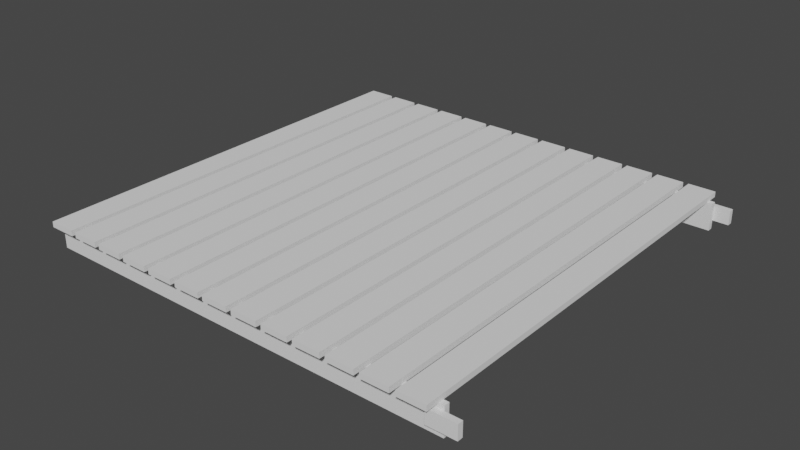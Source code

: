 # Source: mod_pier-desk.blend  (saved by Blender 2.91.10; exported with 4.5.12 LTS)
import bpy
from mathutils import Matrix  # noqa: F401  (used for matrix-valued properties, if any)

bpy.ops.wm.read_factory_settings(use_empty=True)
scene = bpy.context.scene
scene.name = 'Scene'

# ---- collections
col_lights_and_cams = bpy.data.collections.new('Lights and cams'); scene.collection.children.link(col_lights_and_cams)
col_objects = bpy.data.collections.new('Objects'); scene.collection.children.link(col_objects)
col_pier_section_001 = bpy.data.collections.new('Pier Section 001'); scene.collection.children.link(col_pier_section_001)

# ---- world
world_world = bpy.data.worlds.new('World'); scene.world = world_world
world_world.use_nodes = True; world_world.node_tree.nodes.clear()
_N = world_world.node_tree.nodes; _L = world_world.node_tree.links
n0 = _N.new('ShaderNodeOutputWorld'); n0.name = 'World Output'; n0.location = (300, 300)
n1 = _N.new('ShaderNodeBackground'); n1.name = 'Background'; n1.location = (10, 300)
n1.inputs[0].default_value = (0.05088, 0.05088, 0.05088, 1.0)
_L.new(n1.outputs[0], n0.inputs[0])
n0.is_active_output = True
world_world.color = (0.05088, 0.05088, 0.05088)
world_world.use_sun_shadow = False
world_world.sun_shadow_jitter_overblur = 0.0

# ---- meshes
me_shape_indexedfaceset = bpy.data.meshes.new('Shape_IndexedFaceSet')
me_shape_indexedfaceset.from_pydata([(-1.0, -0.9554, -1.0), (-1.0, -0.9554, 1.0), (-1.0, 1.05, -1.0), (-1.0, 1.05, 1.0), (1.0, -0.9554, -1.0), (1.0, -0.9554, 1.0), (1.0, 1.05, -1.0), (1.0, 1.05, 1.0)], [], [(0, 1, 3, 2), (2, 3, 7, 6), (6, 7, 5, 4), (4, 5, 1, 0), (2, 6, 4, 0), (7, 3, 1, 5)])
_uv = me_shape_indexedfaceset.uv_layers.new(name='UVMap')
_uv.uv.foreach_set('vector', [0.375, 0.0, 0.625, 0.0, 0.625, 0.25, 0.375, 0.25, 0.375, 0.25, 0.625, 0.25, 0.625, 0.5, 0.375, 0.5, 0.375, 0.5, 0.625, 0.5, 0.625, 0.75, 0.375, 0.75, 0.375, 0.75, 0.625, 0.75, 0.625, 1.0, 0.375, 1.0, 0.125, 0.5, 0.375, 0.5, 0.375, 0.75, 0.125, 0.75, 0.625, 0.5, 0.875, 0.5, 0.875, 0.75, 0.625, 0.75])
me_shape_indexedfaceset.use_remesh_fix_poles = True
me_shape_indexedfaceset.use_remesh_preserve_attributes = False
me_shape_indexedfaceset.use_mirror_vertex_groups = False
me_shape_indexedfaceset.update()
me_shape_indexedfaceset_001 = bpy.data.meshes.new('Shape_IndexedFaceSet.001')
me_shape_indexedfaceset_001.from_pydata([(-1.0, -0.9554, -1.0), (-1.0, -0.9554, 1.0), (-1.0, 1.05, -1.0), (-1.0, 1.05, 1.0), (1.0, -0.9554, -1.0), (1.0, -0.9554, 1.0), (1.0, 1.05, -1.0), (1.0, 1.05, 1.0)], [], [(0, 1, 3, 2), (2, 3, 7, 6), (6, 7, 5, 4), (4, 5, 1, 0), (2, 6, 4, 0), (7, 3, 1, 5)])
_uv = me_shape_indexedfaceset_001.uv_layers.new(name='UVMap')
_uv.uv.foreach_set('vector', [0.375, 0.0, 0.625, 0.0, 0.625, 0.25, 0.375, 0.25, 0.375, 0.25, 0.625, 0.25, 0.625, 0.5, 0.375, 0.5, 0.375, 0.5, 0.625, 0.5, 0.625, 0.75, 0.375, 0.75, 0.375, 0.75, 0.625, 0.75, 0.625, 1.0, 0.375, 1.0, 0.125, 0.5, 0.375, 0.5, 0.375, 0.75, 0.125, 0.75, 0.625, 0.5, 0.875, 0.5, 0.875, 0.75, 0.625, 0.75])
me_shape_indexedfaceset_001.use_remesh_fix_poles = True
me_shape_indexedfaceset_001.use_remesh_preserve_attributes = False
me_shape_indexedfaceset_001.use_mirror_vertex_groups = False
me_shape_indexedfaceset_001.update()
me_shape_indexedfaceset_002 = bpy.data.meshes.new('Shape_IndexedFaceSet.002')
me_shape_indexedfaceset_002.from_pydata([(-1.0, 0.0, -1.0), (-1.0, 0.0, 1.0), (-1.0, 1.05, -1.0), (-1.0, 1.05, 1.0), (-0.8667, 9e-06, -1.0), (-0.8667, 1e-05, 1.0), (-0.8667, 1.05, -1.0), (-0.8667, 1.05, 1.0)], [], [(0, 1, 3, 2), (2, 3, 7, 6), (6, 7, 5, 4), (4, 5, 1, 0), (2, 6, 4, 0), (7, 3, 1, 5)])
_uv = me_shape_indexedfaceset_002.uv_layers.new(name='UVMap')
_uv.uv.foreach_set('vector', [0.375, 0.0, 0.625, 0.0, 0.625, 0.25, 0.375, 0.25, 0.375, 0.25, 0.625, 0.25, 0.625, 0.5, 0.375, 0.5, 0.375, 0.5, 0.625, 0.5, 0.625, 0.75, 0.375, 0.75, 0.375, 0.75, 0.625, 0.75, 0.625, 1.0, 0.375, 1.0, 0.125, 0.5, 0.375, 0.5, 0.375, 0.75, 0.125, 0.75, 0.625, 0.5, 0.875, 0.5, 0.875, 0.75, 0.625, 0.75])
me_shape_indexedfaceset_002.use_remesh_fix_poles = True
me_shape_indexedfaceset_002.use_remesh_preserve_attributes = False
me_shape_indexedfaceset_002.use_mirror_vertex_groups = False
me_shape_indexedfaceset_002.update()
me_shape_indexedfaceset_003 = bpy.data.meshes.new('Shape_IndexedFaceSet.003')
me_shape_indexedfaceset_003.from_pydata([(-1.0, 0.0, -1.0), (-1.0, 0.0, 1.0), (-1.0, 1.05, -1.0), (-1.0, 1.05, 1.0), (-0.8667, 9e-06, -1.0), (-0.8667, 1e-05, 1.0), (-0.8667, 1.05, -1.0), (-0.8667, 1.05, 1.0)], [], [(0, 1, 3, 2), (2, 3, 7, 6), (6, 7, 5, 4), (4, 5, 1, 0), (2, 6, 4, 0), (7, 3, 1, 5)])
_uv = me_shape_indexedfaceset_003.uv_layers.new(name='UVMap')
_uv.uv.foreach_set('vector', [0.375, 0.0, 0.625, 0.0, 0.625, 0.25, 0.375, 0.25, 0.375, 0.25, 0.625, 0.25, 0.625, 0.5, 0.375, 0.5, 0.375, 0.5, 0.625, 0.5, 0.625, 0.75, 0.375, 0.75, 0.375, 0.75, 0.625, 0.75, 0.625, 1.0, 0.375, 1.0, 0.125, 0.5, 0.375, 0.5, 0.375, 0.75, 0.125, 0.75, 0.625, 0.5, 0.875, 0.5, 0.875, 0.75, 0.625, 0.75])
me_shape_indexedfaceset_003.use_remesh_fix_poles = True
me_shape_indexedfaceset_003.use_remesh_preserve_attributes = False
me_shape_indexedfaceset_003.use_mirror_vertex_groups = False
me_shape_indexedfaceset_003.update()
me_shape_indexedfaceset_004 = bpy.data.meshes.new('Shape_IndexedFaceSet.004')
me_shape_indexedfaceset_004.from_pydata([(-1.0, -1.0, -1.525), (-1.0, -1.0, 0.4751), (-1.0, 1.0, -1.525), (-1.0, 1.0, 0.4751), (1.0, -1.0, -1.525), (1.0, -1.0, 0.4751), (1.0, 1.0, -1.525), (1.0, 1.0, 0.4751), (-1.0, 1.4, -1.525), (-1.0, 1.4, 0.4751), (-1.0, 3.4, -1.525), (-1.0, 3.4, 0.4751), (1.0, 1.4, -1.525), (1.0, 1.4, 0.4751), (1.0, 3.4, -1.525), (1.0, 3.4, 0.4751), (-1.0, 3.8, -1.525), (-1.0, 3.8, 0.4751), (-1.0, 5.8, -1.525), (-1.0, 5.8, 0.4751), (1.0, 3.8, -1.525), (1.0, 3.8, 0.4751), (1.0, 5.8, -1.525), (1.0, 5.8, 0.4751), (-1.0, 6.2, -1.525), (-1.0, 6.2, 0.4751), (-1.0, 8.2, -1.525), (-1.0, 8.2, 0.4751), (1.0, 6.2, -1.525), (1.0, 6.2, 0.4751), (1.0, 8.2, -1.525), (1.0, 8.2, 0.4751), (-1.0, 8.6, -1.525), (-1.0, 8.6, 0.4751), (-1.0, 10.6, -1.525), (-1.0, 10.6, 0.4751), (1.0, 8.6, -1.525), (1.0, 8.6, 0.4751), (1.0, 10.6, -1.525), (1.0, 10.6, 0.4751), (-1.0, 11.0, -1.525), (-1.0, 11.0, 0.4751), (-1.0, 13.0, -1.525), (-1.0, 13.0, 0.4751), (1.0, 11.0, -1.525), (1.0, 11.0, 0.4751), (1.0, 13.0, -1.525), (1.0, 13.0, 0.4751), (-1.0, 13.4, -1.525), (-1.0, 13.4, 0.4751), (-1.0, 15.4, -1.525), (-1.0, 15.4, 0.4751), (1.0, 13.4, -1.525), (1.0, 13.4, 0.4751), (1.0, 15.4, -1.525), (1.0, 15.4, 0.4751), (-1.0, 15.8, -1.525), (-1.0, 15.8, 0.4751), (-1.0, 17.8, -1.525), (-1.0, 17.8, 0.4751), (1.0, 15.8, -1.525), (1.0, 15.8, 0.4751), (1.0, 17.8, -1.525), (1.0, 17.8, 0.4751), (-1.0, 18.2, -1.525), (-1.0, 18.2, 0.4751), (-1.0, 20.2, -1.525), (-1.0, 20.2, 0.4751), (1.0, 18.2, -1.525), (1.0, 18.2, 0.4751), (1.0, 20.2, -1.525), (1.0, 20.2, 0.4751), (-1.0, 20.6, -1.525), (-1.0, 20.6, 0.4751), (-1.0, 22.6, -1.525), (-1.0, 22.6, 0.4751), (1.0, 20.6, -1.525), (1.0, 20.6, 0.4751), (1.0, 22.6, -1.525), (1.0, 22.6, 0.4751), (-1.0, 23.0, -1.525), (-1.0, 23.0, 0.4751), (-1.0, 25.0, -1.525), (-1.0, 25.0, 0.4751), (1.0, 23.0, -1.525), (1.0, 23.0, 0.4751), (1.0, 25.0, -1.525), (1.0, 25.0, 0.4751), (-1.0, 25.4, -1.525), (-1.0, 25.4, 0.4751), (-1.0, 27.4, -1.525), (-1.0, 27.4, 0.4751), (1.0, 25.4, -1.525), (1.0, 25.4, 0.4751), (1.0, 27.4, -1.525), (1.0, 27.4, 0.4751), (-1.0, 27.8, -1.525), (-1.0, 27.8, 0.4751), (-1.0, 29.8, -1.525), (-1.0, 29.8, 0.4751), (1.0, 27.8, -1.525), (1.0, 27.8, 0.4751), (1.0, 29.8, -1.525), (1.0, 29.8, 0.4751)], [], [(0, 1, 3, 2), (2, 3, 7, 6), (6, 7, 5, 4), (4, 5, 1, 0), (2, 6, 4, 0), (7, 3, 1, 5), (8, 9, 11, 10), (10, 11, 15, 14), (14, 15, 13, 12), (12, 13, 9, 8), (10, 14, 12, 8), (15, 11, 9, 13), (16, 17, 19, 18), (18, 19, 23, 22), (22, 23, 21, 20), (20, 21, 17, 16), (18, 22, 20, 16), (23, 19, 17, 21), (24, 25, 27, 26), (26, 27, 31, 30), (30, 31, 29, 28), (28, 29, 25, 24), (26, 30, 28, 24), (31, 27, 25, 29), (32, 33, 35, 34), (34, 35, 39, 38), (38, 39, 37, 36), (36, 37, 33, 32), (34, 38, 36, 32), (39, 35, 33, 37), (40, 41, 43, 42), (42, 43, 47, 46), (46, 47, 45, 44), (44, 45, 41, 40), (42, 46, 44, 40), (47, 43, 41, 45), (48, 49, 51, 50), (50, 51, 55, 54), (54, 55, 53, 52), (52, 53, 49, 48), (50, 54, 52, 48), (55, 51, 49, 53), (56, 57, 59, 58), (58, 59, 63, 62), (62, 63, 61, 60), (60, 61, 57, 56), (58, 62, 60, 56), (63, 59, 57, 61), (64, 65, 67, 66), (66, 67, 71, 70), (70, 71, 69, 68), (68, 69, 65, 64), (66, 70, 68, 64), (71, 67, 65, 69), (72, 73, 75, 74), (74, 75, 79, 78), (78, 79, 77, 76), (76, 77, 73, 72), (74, 78, 76, 72), (79, 75, 73, 77), (80, 81, 83, 82), (82, 83, 87, 86), (86, 87, 85, 84), (84, 85, 81, 80), (82, 86, 84, 80), (87, 83, 81, 85), (88, 89, 91, 90), (90, 91, 95, 94), (94, 95, 93, 92), (92, 93, 89, 88), (90, 94, 92, 88), (95, 91, 89, 93), (96, 97, 99, 98), (98, 99, 103, 102), (102, 103, 101, 100), (100, 101, 97, 96), (98, 102, 100, 96), (103, 99, 97, 101)])
_uv = me_shape_indexedfaceset_004.uv_layers.new(name='UVMap')
_uv.uv.foreach_set('vector', [0.375, 0.0, 0.625, 0.0, 0.625, 0.25, 0.375, 0.25, 0.375, 0.25, 0.625, 0.25, 0.625, 0.5, 0.375, 0.5, 0.375, 0.5, 0.625, 0.5, 0.625, 0.75, 0.375, 0.75, 0.375, 0.75, 0.625, 0.75, 0.625, 1.0, 0.375, 1.0, 0.125, 0.5, 0.375, 0.5, 0.375, 0.75, 0.125, 0.75, 0.625, 0.5, 0.875, 0.5, 0.875, 0.75, 0.625, 0.75, 0.375, 0.0, 0.625, 0.0, 0.625, 0.25, 0.375, 0.25, 0.375, 0.25, 0.625, 0.25, 0.625, 0.5, 0.375, 0.5, 0.375, 0.5, 0.625, 0.5, 0.625, 0.75, 0.375, 0.75, 0.375, 0.75, 0.625, 0.75, 0.625, 1.0, 0.375, 1.0, 0.125, 0.5, 0.375, 0.5, 0.375, 0.75, 0.125, 0.75, 0.625, 0.5, 0.875, 0.5, 0.875, 0.75, 0.625, 0.75, 0.375, 0.0, 0.625, 0.0, 0.625, 0.25, 0.375, 0.25, 0.375, 0.25, 0.625, 0.25, 0.625, 0.5, 0.375, 0.5, 0.375, 0.5, 0.625, 0.5, 0.625, 0.75, 0.375, 0.75, 0.375, 0.75, 0.625, 0.75, 0.625, 1.0, 0.375, 1.0, 0.125, 0.5, 0.375, 0.5, 0.375, 0.75, 0.125, 0.75, 0.625, 0.5, 0.875, 0.5, 0.875, 0.75, 0.625, 0.75, 0.375, 0.0, 0.625, 0.0, 0.625, 0.25, 0.375, 0.25, 0.375, 0.25, 0.625, 0.25, 0.625, 0.5, 0.375, 0.5, 0.375, 0.5, 0.625, 0.5, 0.625, 0.75, 0.375, 0.75, 0.375, 0.75, 0.625, 0.75, 0.625, 1.0, 0.375, 1.0, 0.125, 0.5, 0.375, 0.5, 0.375, 0.75, 0.125, 0.75, 0.625, 0.5, 0.875, 0.5, 0.875, 0.75, 0.625, 0.75, 0.375, 0.0, 0.625, 0.0, 0.625, 0.25, 0.375, 0.25, 0.375, 0.25, 0.625, 0.25, 0.625, 0.5, 0.375, 0.5, 0.375, 0.5, 0.625, 0.5, 0.625, 0.75, 0.375, 0.75, 0.375, 0.75, 0.625, 0.75, 0.625, 1.0, 0.375, 1.0, 0.125, 0.5, 0.375, 0.5, 0.375, 0.75, 0.125, 0.75, 0.625, 0.5, 0.875, 0.5, 0.875, 0.75, 0.625, 0.75, 0.375, 0.0, 0.625, 0.0, 0.625, 0.25, 0.375, 0.25, 0.375, 0.25, 0.625, 0.25, 0.625, 0.5, 0.375, 0.5, 0.375, 0.5, 0.625, 0.5, 0.625, 0.75, 0.375, 0.75, 0.375, 0.75, 0.625, 0.75, 0.625, 1.0, 0.375, 1.0, 0.125, 0.5, 0.375, 0.5, 0.375, 0.75, 0.125, 0.75, 0.625, 0.5, 0.875, 0.5, 0.875, 0.75, 0.625, 0.75, 0.375, 0.0, 0.625, 0.0, 0.625, 0.25, 0.375, 0.25, 0.375, 0.25, 0.625, 0.25, 0.625, 0.5, 0.375, 0.5, 0.375, 0.5, 0.625, 0.5, 0.625, 0.75, 0.375, 0.75, 0.375, 0.75, 0.625, 0.75, 0.625, 1.0, 0.375, 1.0, 0.125, 0.5, 0.375, 0.5, 0.375, 0.75, 0.125, 0.75, 0.625, 0.5, 0.875, 0.5, 0.875, 0.75, 0.625, 0.75, 0.375, 0.0, 0.625, 0.0, 0.625, 0.25, 0.375, 0.25, 0.375, 0.25, 0.625, 0.25, 0.625, 0.5, 0.375, 0.5, 0.375, 0.5, 0.625, 0.5, 0.625, 0.75, 0.375, 0.75, 0.375, 0.75, 0.625, 0.75, 0.625, 1.0, 0.375, 1.0, 0.125, 0.5, 0.375, 0.5, 0.375, 0.75, 0.125, 0.75, 0.625, 0.5, 0.875, 0.5, 0.875, 0.75, 0.625, 0.75, 0.375, 0.0, 0.625, 0.0, 0.625, 0.25, 0.375, 0.25, 0.375, 0.25, 0.625, 0.25, 0.625, 0.5, 0.375, 0.5, 0.375, 0.5, 0.625, 0.5, 0.625, 0.75, 0.375, 0.75, 0.375, 0.75, 0.625, 0.75, 0.625, 1.0, 0.375, 1.0, 0.125, 0.5, 0.375, 0.5, 0.375, 0.75, 0.125, 0.75, 0.625, 0.5, 0.875, 0.5, 0.875, 0.75, 0.625, 0.75, 0.375, 0.0, 0.625, 0.0, 0.625, 0.25, 0.375, 0.25, 0.375, 0.25, 0.625, 0.25, 0.625, 0.5, 0.375, 0.5, 0.375, 0.5, 0.625, 0.5, 0.625, 0.75, 0.375, 0.75, 0.375, 0.75, 0.625, 0.75, 0.625, 1.0, 0.375, 1.0, 0.125, 0.5, 0.375, 0.5, 0.375, 0.75, 0.125, 0.75, 0.625, 0.5, 0.875, 0.5, 0.875, 0.75, 0.625, 0.75, 0.375, 0.0, 0.625, 0.0, 0.625, 0.25, 0.375, 0.25, 0.375, 0.25, 0.625, 0.25, 0.625, 0.5, 0.375, 0.5, 0.375, 0.5, 0.625, 0.5, 0.625, 0.75, 0.375, 0.75, 0.375, 0.75, 0.625, 0.75, 0.625, 1.0, 0.375, 1.0, 0.125, 0.5, 0.375, 0.5, 0.375, 0.75, 0.125, 0.75, 0.625, 0.5, 0.875, 0.5, 0.875, 0.75, 0.625, 0.75, 0.375, 0.0, 0.625, 0.0, 0.625, 0.25, 0.375, 0.25, 0.375, 0.25, 0.625, 0.25, 0.625, 0.5, 0.375, 0.5, 0.375, 0.5, 0.625, 0.5, 0.625, 0.75, 0.375, 0.75, 0.375, 0.75, 0.625, 0.75, 0.625, 1.0, 0.375, 1.0, 0.125, 0.5, 0.375, 0.5, 0.375, 0.75, 0.125, 0.75, 0.625, 0.5, 0.875, 0.5, 0.875, 0.75, 0.625, 0.75, 0.375, 0.0, 0.625, 0.0, 0.625, 0.25, 0.375, 0.25, 0.375, 0.25, 0.625, 0.25, 0.625, 0.5, 0.375, 0.5, 0.375, 0.5, 0.625, 0.5, 0.625, 0.75, 0.375, 0.75, 0.375, 0.75, 0.625, 0.75, 0.625, 1.0, 0.375, 1.0, 0.125, 0.5, 0.375, 0.5, 0.375, 0.75, 0.125, 0.75, 0.625, 0.5, 0.875, 0.5, 0.875, 0.75, 0.625, 0.75])
me_shape_indexedfaceset_004.use_remesh_fix_poles = True
me_shape_indexedfaceset_004.use_remesh_preserve_attributes = False
me_shape_indexedfaceset_004.use_mirror_vertex_groups = False
me_shape_indexedfaceset_004.update()

# ---- objects
ob_support_plank_1 = bpy.data.objects.new('support.plank.1', me_shape_indexedfaceset)
ob_support_plank_2 = bpy.data.objects.new('support.plank.2', me_shape_indexedfaceset_001)
ob_support_connector_1 = bpy.data.objects.new('support.connector.1', me_shape_indexedfaceset_002)
ob_support_connector_2 = bpy.data.objects.new('support.connector.2', me_shape_indexedfaceset_003)
ob_walkway_plank_001 = bpy.data.objects.new('walkway.plank.001', me_shape_indexedfaceset_004)

# ---- transforms, parenting, visibility, modifiers, constraints
ob_support_plank_1.location = (-0.8, -1.4, 0.2)
ob_support_plank_1.rotation_euler = (-1.571, -0.0, 3.142)
ob_support_plank_1.scale = (1.5, 0.09525, 0.01905)
ob_support_plank_1.lineart.crease_threshold = 0.0
ob_support_plank_2.location = (-0.8, 1.4, 0.2)
ob_support_plank_2.rotation_euler = (-1.571, -0.0, 3.142)
ob_support_plank_2.scale = (1.5, 0.09525, 0.01905)
ob_support_plank_2.lineart.crease_threshold = 0.0
ob_support_connector_1.location = (-0.69, -1.438, 0.26)
ob_support_connector_1.rotation_euler = (-1.571, -0.0, 3.142)
ob_support_connector_1.scale = (1.5, 0.09525, 0.01905)
ob_support_connector_1.lineart.crease_threshold = 0.0
ob_support_connector_2.location = (-0.69, 1.438, 0.26)
ob_support_connector_2.rotation_euler = (-1.571, -0.0, 3.142)
ob_support_connector_2.scale = (1.5, 0.09525, 0.01905)
ob_support_connector_2.lineart.crease_threshold = 0.0
ob_walkway_plank_001.location = (0.57, -0.01, 0.32)
ob_walkway_plank_001.rotation_euler = (5.96e-08, 5.96e-08, 1.571)
ob_walkway_plank_001.scale = (1.5, 0.09525, 0.01905)
ob_walkway_plank_001.lineart.crease_threshold = 0.0

# ---- collection membership
col_pier_section_001.objects.link(ob_support_plank_1)
col_pier_section_001.objects.link(ob_support_plank_2)
col_pier_section_001.objects.link(ob_support_connector_1)
col_pier_section_001.objects.link(ob_support_connector_2)
col_pier_section_001.objects.link(ob_walkway_plank_001)

# ---- scene / render settings (as saved in the file)
scene.frame_start = 1; scene.frame_end = 250; scene.frame_set(0)
scene.render.engine = 'BLENDER_EEVEE_NEXT'
scene.cycles.use_denoising = False
scene.cycles.samples = 128
scene.cycles.sampling_pattern = 'TABULATED_SOBOL'
scene.cycles.use_adaptive_sampling = False
scene.cycles.use_light_tree = False
scene.view_settings.view_transform = 'Filmic'
bpy.context.view_layer.update()

# ---- added for rendering (the .blend has no active camera and no usable light): camera, sun
cam_auto = bpy.data.cameras.new('AutoCamera')
cam_auto.lens = 50.0
cam_auto.sensor_width = 36.0
cam_auto.clip_end = 1000.0
ob_auto_camera = bpy.data.objects.new('AutoCamera', cam_auto)
scene.collection.objects.link(ob_auto_camera)
ob_auto_camera.location = (3.25862, -4.81435, 3.41742)
ob_auto_camera.rotation_euler = (1.09748, -7.21219e-08, 0.694738)
scene.camera = ob_auto_camera
light_auto_sun = bpy.data.lights.new('AutoSun', 'SUN')
light_auto_sun.energy = 3.0
light_auto_sun.angle = 0.0523599
ob_auto_sun = bpy.data.objects.new('AutoSun', light_auto_sun)
scene.collection.objects.link(ob_auto_sun)
ob_auto_sun.rotation_euler = (0.872665, 0.174533, 0.523599)
bpy.context.view_layer.update()
